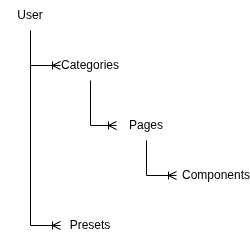

The diagram above was exported from draw.io. Its source (the exported page's mxGraphModel, read from the mxfile embedded in the PNG):
<mxGraphModel dx="1030" dy="590" grid="1" gridSize="10" guides="1" tooltips="1" connect="1" arrows="1" fold="1" page="1" pageScale="1" pageWidth="827" pageHeight="1169" math="0" shadow="0">
  <root>
    <mxCell id="0" />
    <mxCell id="1" parent="0" />
    <mxCell id="UxO2ArjpTswGTuoo3FPl-1" parent="1" style="text;html=1;whiteSpace=wrap;strokeColor=none;fillColor=none;align=center;verticalAlign=middle;rounded=0;" value="User" vertex="1">
      <mxGeometry height="30" width="60" x="384" y="30" as="geometry" />
    </mxCell>
    <mxCell id="UxO2ArjpTswGTuoo3FPl-4" parent="1" style="text;html=1;whiteSpace=wrap;strokeColor=none;fillColor=none;align=center;verticalAlign=middle;rounded=0;" value="Categories" vertex="1">
      <mxGeometry height="30" width="60" x="444" y="80" as="geometry" />
    </mxCell>
    <mxCell id="UxO2ArjpTswGTuoo3FPl-5" parent="1" style="text;html=1;whiteSpace=wrap;strokeColor=none;fillColor=none;align=center;verticalAlign=middle;rounded=0;" value="Pages" vertex="1">
      <mxGeometry height="30" width="60" x="500" y="140" as="geometry" />
    </mxCell>
    <mxCell id="UxO2ArjpTswGTuoo3FPl-7" parent="1" style="text;html=1;whiteSpace=wrap;strokeColor=none;fillColor=none;align=center;verticalAlign=middle;rounded=0;" value="Presets" vertex="1">
      <mxGeometry height="30" width="60" x="444" y="240" as="geometry" />
    </mxCell>
    <mxCell id="UxO2ArjpTswGTuoo3FPl-10" edge="1" parent="1" source="UxO2ArjpTswGTuoo3FPl-1" style="edgeStyle=orthogonalEdgeStyle;fontSize=12;html=1;endArrow=ERoneToMany;rounded=0;exitX=0.5;exitY=1;exitDx=0;exitDy=0;entryX=0;entryY=0.5;entryDx=0;entryDy=0;" target="UxO2ArjpTswGTuoo3FPl-4" value="">
      <mxGeometry height="100" relative="1" width="100" as="geometry">
        <mxPoint x="390" y="230" as="sourcePoint" />
        <mxPoint x="430" y="100" as="targetPoint" />
      </mxGeometry>
    </mxCell>
    <mxCell id="UxO2ArjpTswGTuoo3FPl-12" edge="1" parent="1" source="UxO2ArjpTswGTuoo3FPl-4" style="edgeStyle=orthogonalEdgeStyle;fontSize=12;html=1;endArrow=ERoneToMany;rounded=0;exitX=0.5;exitY=1;exitDx=0;exitDy=0;entryX=0;entryY=0.5;entryDx=0;entryDy=0;" target="UxO2ArjpTswGTuoo3FPl-5" value="">
      <mxGeometry height="100" relative="1" width="100" as="geometry">
        <mxPoint x="390" y="230" as="sourcePoint" />
        <mxPoint x="490" y="130" as="targetPoint" />
      </mxGeometry>
    </mxCell>
    <mxCell id="UxO2ArjpTswGTuoo3FPl-13" edge="1" parent="1" source="UxO2ArjpTswGTuoo3FPl-5" style="edgeStyle=orthogonalEdgeStyle;fontSize=12;html=1;endArrow=ERoneToMany;rounded=0;exitX=0.5;exitY=1;exitDx=0;exitDy=0;entryX=0;entryY=0.5;entryDx=0;entryDy=0;" value="">
      <mxGeometry height="100" relative="1" width="100" as="geometry">
        <Array as="points">
          <mxPoint x="530" y="205" />
        </Array>
        <mxPoint x="390" y="230" as="sourcePoint" />
        <mxPoint x="560" y="205" as="targetPoint" />
      </mxGeometry>
    </mxCell>
    <mxCell id="UxO2ArjpTswGTuoo3FPl-14" edge="1" parent="1" source="UxO2ArjpTswGTuoo3FPl-1" style="edgeStyle=orthogonalEdgeStyle;fontSize=12;html=1;endArrow=ERoneToMany;rounded=0;exitX=0.5;exitY=1;exitDx=0;exitDy=0;entryX=0;entryY=0.5;entryDx=0;entryDy=0;" target="UxO2ArjpTswGTuoo3FPl-7" value="">
      <mxGeometry height="100" relative="1" width="100" as="geometry">
        <mxPoint x="390" y="230" as="sourcePoint" />
        <mxPoint x="490" y="130" as="targetPoint" />
      </mxGeometry>
    </mxCell>
    <mxCell id="UxO2ArjpTswGTuoo3FPl-15" parent="1" style="text;html=1;whiteSpace=wrap;strokeColor=none;fillColor=none;align=center;verticalAlign=middle;rounded=0;" value="Components" vertex="1">
      <mxGeometry height="30" width="60" x="570" y="190" as="geometry" />
    </mxCell>
  </root>
</mxGraphModel>